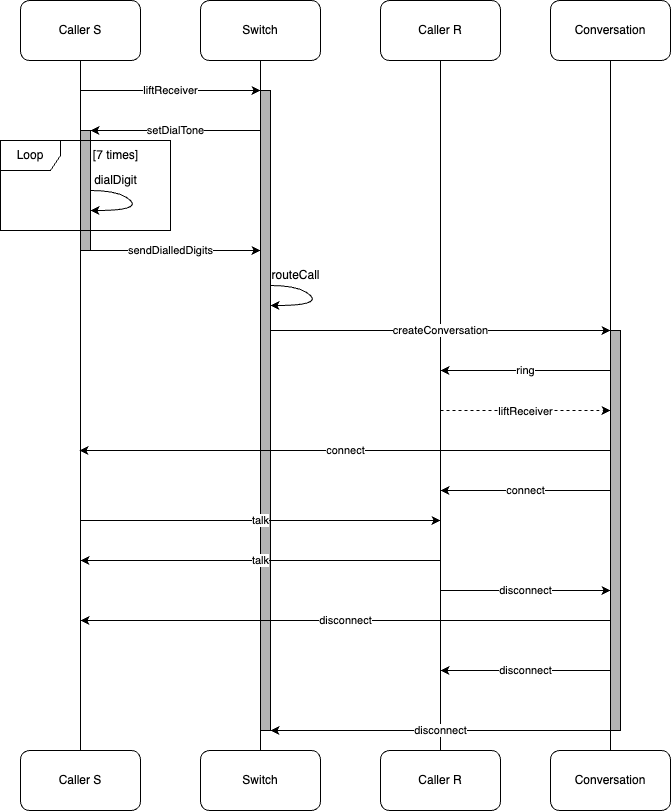

The diagram above was exported from draw.io. Its source (the exported page's mxGraphModel, read from the mxfile embedded in the PNG):
<mxGraphModel dx="964" dy="513" grid="1" gridSize="10" guides="1" tooltips="1" connect="1" arrows="1" fold="1" page="1" pageScale="1" pageWidth="850" pageHeight="1100" math="0" shadow="0">
  <root>
    <mxCell id="0" />
    <mxCell id="1" parent="0" />
    <mxCell id="t9gzLZmtCmpOl41qx-TI-18" value="" style="html=1;points=[[0,0,0,0,5],[0,1,0,0,-5],[1,0,0,0,5],[1,1,0,0,-5]];perimeter=orthogonalPerimeter;outlineConnect=0;targetShapes=umlLifeline;portConstraint=eastwest;newEdgeStyle={&quot;curved&quot;:0,&quot;rounded&quot;:0};fillColor=#b3b3b3;" parent="1" vertex="1">
      <mxGeometry x="160" y="240" width="10" height="120" as="geometry" />
    </mxCell>
    <mxCell id="t9gzLZmtCmpOl41qx-TI-1" value="Caller S" style="rounded=1;whiteSpace=wrap;html=1;" parent="1" vertex="1">
      <mxGeometry x="100" y="110" width="120" height="60" as="geometry" />
    </mxCell>
    <mxCell id="t9gzLZmtCmpOl41qx-TI-2" value="Switch" style="rounded=1;whiteSpace=wrap;html=1;" parent="1" vertex="1">
      <mxGeometry x="280" y="110" width="120" height="60" as="geometry" />
    </mxCell>
    <mxCell id="t9gzLZmtCmpOl41qx-TI-3" value="Caller R" style="rounded=1;whiteSpace=wrap;html=1;" parent="1" vertex="1">
      <mxGeometry x="460" y="110" width="120" height="60" as="geometry" />
    </mxCell>
    <mxCell id="t9gzLZmtCmpOl41qx-TI-4" value="Conversation" style="rounded=1;whiteSpace=wrap;html=1;" parent="1" vertex="1">
      <mxGeometry x="630" y="110" width="120" height="60" as="geometry" />
    </mxCell>
    <mxCell id="t9gzLZmtCmpOl41qx-TI-5" value="Caller S" style="rounded=1;whiteSpace=wrap;html=1;" parent="1" vertex="1">
      <mxGeometry x="100" y="860" width="120" height="60" as="geometry" />
    </mxCell>
    <mxCell id="t9gzLZmtCmpOl41qx-TI-6" value="Switch" style="rounded=1;whiteSpace=wrap;html=1;" parent="1" vertex="1">
      <mxGeometry x="280" y="860" width="120" height="60" as="geometry" />
    </mxCell>
    <mxCell id="t9gzLZmtCmpOl41qx-TI-7" value="Caller R" style="rounded=1;whiteSpace=wrap;html=1;" parent="1" vertex="1">
      <mxGeometry x="460" y="860" width="120" height="60" as="geometry" />
    </mxCell>
    <mxCell id="t9gzLZmtCmpOl41qx-TI-8" value="Conversation" style="rounded=1;whiteSpace=wrap;html=1;" parent="1" vertex="1">
      <mxGeometry x="630" y="860" width="120" height="60" as="geometry" />
    </mxCell>
    <mxCell id="t9gzLZmtCmpOl41qx-TI-10" value="" style="endArrow=none;html=1;rounded=0;entryX=0.5;entryY=1;entryDx=0;entryDy=0;exitX=0.5;exitY=0;exitDx=0;exitDy=0;" parent="1" source="t9gzLZmtCmpOl41qx-TI-5" target="t9gzLZmtCmpOl41qx-TI-1" edge="1">
      <mxGeometry width="50" height="50" relative="1" as="geometry">
        <mxPoint x="400" y="290" as="sourcePoint" />
        <mxPoint x="450" y="240" as="targetPoint" />
      </mxGeometry>
    </mxCell>
    <mxCell id="t9gzLZmtCmpOl41qx-TI-11" value="" style="endArrow=none;html=1;rounded=0;entryX=0.5;entryY=1;entryDx=0;entryDy=0;exitX=0.5;exitY=0;exitDx=0;exitDy=0;" parent="1" source="t9gzLZmtCmpOl41qx-TI-6" target="t9gzLZmtCmpOl41qx-TI-2" edge="1">
      <mxGeometry width="50" height="50" relative="1" as="geometry">
        <mxPoint x="330" y="390" as="sourcePoint" />
        <mxPoint x="410" y="170" as="targetPoint" />
      </mxGeometry>
    </mxCell>
    <mxCell id="t9gzLZmtCmpOl41qx-TI-12" value="" style="endArrow=none;html=1;rounded=0;entryX=0.5;entryY=1;entryDx=0;entryDy=0;exitX=0.5;exitY=0;exitDx=0;exitDy=0;" parent="1" source="t9gzLZmtCmpOl41qx-TI-7" target="t9gzLZmtCmpOl41qx-TI-3" edge="1">
      <mxGeometry width="50" height="50" relative="1" as="geometry">
        <mxPoint x="180" y="410" as="sourcePoint" />
        <mxPoint x="180" y="190" as="targetPoint" />
      </mxGeometry>
    </mxCell>
    <mxCell id="t9gzLZmtCmpOl41qx-TI-13" value="" style="endArrow=none;html=1;rounded=0;entryX=0.5;entryY=1;entryDx=0;entryDy=0;exitX=0.5;exitY=0;exitDx=0;exitDy=0;" parent="1" source="t9gzLZmtCmpOl41qx-TI-8" target="t9gzLZmtCmpOl41qx-TI-4" edge="1">
      <mxGeometry width="50" height="50" relative="1" as="geometry">
        <mxPoint x="530" y="400" as="sourcePoint" />
        <mxPoint x="530" y="180" as="targetPoint" />
      </mxGeometry>
    </mxCell>
    <mxCell id="t9gzLZmtCmpOl41qx-TI-14" value="liftReceiver" style="endArrow=classic;html=1;rounded=0;" parent="1" edge="1">
      <mxGeometry width="50" height="50" relative="1" as="geometry">
        <mxPoint x="160" y="200" as="sourcePoint" />
        <mxPoint x="340" y="200" as="targetPoint" />
      </mxGeometry>
    </mxCell>
    <mxCell id="t9gzLZmtCmpOl41qx-TI-15" value="setDialTone" style="endArrow=classic;html=1;rounded=0;" parent="1" edge="1">
      <mxGeometry width="50" height="50" relative="1" as="geometry">
        <mxPoint x="340" y="240" as="sourcePoint" />
        <mxPoint x="170" y="240" as="targetPoint" />
      </mxGeometry>
    </mxCell>
    <mxCell id="t9gzLZmtCmpOl41qx-TI-16" value="Loop" style="shape=umlFrame;whiteSpace=wrap;html=1;pointerEvents=0;" parent="1" vertex="1">
      <mxGeometry x="80" y="250" width="170" height="90" as="geometry" />
    </mxCell>
    <mxCell id="t9gzLZmtCmpOl41qx-TI-17" value="[7 times]" style="text;html=1;align=center;verticalAlign=middle;resizable=0;points=[];autosize=1;strokeColor=none;fillColor=none;" parent="1" vertex="1">
      <mxGeometry x="160" y="250" width="70" height="30" as="geometry" />
    </mxCell>
    <mxCell id="t9gzLZmtCmpOl41qx-TI-19" value="sendDialledDigits" style="endArrow=classic;html=1;rounded=0;" parent="1" edge="1">
      <mxGeometry width="50" height="50" relative="1" as="geometry">
        <mxPoint x="160" y="360" as="sourcePoint" />
        <mxPoint x="340" y="360" as="targetPoint" />
      </mxGeometry>
    </mxCell>
    <mxCell id="t9gzLZmtCmpOl41qx-TI-21" value="" style="curved=1;endArrow=classic;html=1;rounded=0;" parent="1" edge="1">
      <mxGeometry width="50" height="50" relative="1" as="geometry">
        <mxPoint x="170" y="300" as="sourcePoint" />
        <mxPoint x="170" y="320" as="targetPoint" />
        <Array as="points">
          <mxPoint x="200" y="300" />
          <mxPoint x="220" y="320" />
        </Array>
      </mxGeometry>
    </mxCell>
    <mxCell id="t9gzLZmtCmpOl41qx-TI-22" value="dialDigit" style="text;html=1;align=center;verticalAlign=middle;resizable=0;points=[];autosize=1;strokeColor=none;fillColor=none;" parent="1" vertex="1">
      <mxGeometry x="160" y="275" width="70" height="30" as="geometry" />
    </mxCell>
    <mxCell id="t9gzLZmtCmpOl41qx-TI-23" value="" style="html=1;points=[[0,0,0,0,5],[0,1,0,0,-5],[1,0,0,0,5],[1,1,0,0,-5]];perimeter=orthogonalPerimeter;outlineConnect=0;targetShapes=umlLifeline;portConstraint=eastwest;newEdgeStyle={&quot;curved&quot;:0,&quot;rounded&quot;:0};fillColor=#b3b3b3;" parent="1" vertex="1">
      <mxGeometry x="340" y="200" width="10" height="640" as="geometry" />
    </mxCell>
    <mxCell id="t9gzLZmtCmpOl41qx-TI-24" value="" style="curved=1;endArrow=classic;html=1;rounded=0;" parent="1" edge="1">
      <mxGeometry width="50" height="50" relative="1" as="geometry">
        <mxPoint x="350" y="395" as="sourcePoint" />
        <mxPoint x="350" y="415" as="targetPoint" />
        <Array as="points">
          <mxPoint x="380" y="395" />
          <mxPoint x="400" y="415" />
        </Array>
      </mxGeometry>
    </mxCell>
    <mxCell id="t9gzLZmtCmpOl41qx-TI-25" value="routeCall" style="text;html=1;align=center;verticalAlign=middle;resizable=0;points=[];autosize=1;strokeColor=none;fillColor=none;" parent="1" vertex="1">
      <mxGeometry x="340" y="370" width="70" height="30" as="geometry" />
    </mxCell>
    <mxCell id="t9gzLZmtCmpOl41qx-TI-26" value="createConversation" style="endArrow=classic;html=1;rounded=0;" parent="1" edge="1">
      <mxGeometry width="50" height="50" relative="1" as="geometry">
        <mxPoint x="350" y="440" as="sourcePoint" />
        <mxPoint x="690" y="440" as="targetPoint" />
      </mxGeometry>
    </mxCell>
    <mxCell id="t9gzLZmtCmpOl41qx-TI-27" value="ring" style="endArrow=classic;html=1;rounded=0;" parent="1" edge="1">
      <mxGeometry width="50" height="50" relative="1" as="geometry">
        <mxPoint x="690" y="480" as="sourcePoint" />
        <mxPoint x="520" y="480" as="targetPoint" />
      </mxGeometry>
    </mxCell>
    <mxCell id="t9gzLZmtCmpOl41qx-TI-28" value="&lt;font style=&quot;font-size: 11px;&quot;&gt;liftReceiver&lt;/font&gt;" style="html=1;labelBackgroundColor=#ffffff;startArrow=none;startFill=0;startSize=6;endArrow=classic;endFill=1;endSize=6;jettySize=auto;orthogonalLoop=1;strokeWidth=1;dashed=1;fontSize=14;rounded=0;" parent="1" edge="1">
      <mxGeometry width="60" height="60" relative="1" as="geometry">
        <mxPoint x="520" y="520" as="sourcePoint" />
        <mxPoint x="690" y="520" as="targetPoint" />
      </mxGeometry>
    </mxCell>
    <mxCell id="t9gzLZmtCmpOl41qx-TI-29" value="connect" style="endArrow=classic;html=1;rounded=0;" parent="1" edge="1">
      <mxGeometry width="50" height="50" relative="1" as="geometry">
        <mxPoint x="691.37" y="560" as="sourcePoint" />
        <mxPoint x="158.99966579861112" y="560" as="targetPoint" />
      </mxGeometry>
    </mxCell>
    <mxCell id="t9gzLZmtCmpOl41qx-TI-30" value="connect" style="endArrow=classic;html=1;rounded=0;" parent="1" edge="1">
      <mxGeometry width="50" height="50" relative="1" as="geometry">
        <mxPoint x="690" y="600" as="sourcePoint" />
        <mxPoint x="520" y="600" as="targetPoint" />
      </mxGeometry>
    </mxCell>
    <mxCell id="t9gzLZmtCmpOl41qx-TI-31" value="talk" style="endArrow=classic;html=1;rounded=0;" parent="1" edge="1">
      <mxGeometry width="50" height="50" relative="1" as="geometry">
        <mxPoint x="160" y="630" as="sourcePoint" />
        <mxPoint x="520" y="630" as="targetPoint" />
      </mxGeometry>
    </mxCell>
    <mxCell id="t9gzLZmtCmpOl41qx-TI-32" value="talk" style="endArrow=classic;html=1;rounded=0;" parent="1" edge="1">
      <mxGeometry width="50" height="50" relative="1" as="geometry">
        <mxPoint x="520" y="670" as="sourcePoint" />
        <mxPoint x="160" y="670" as="targetPoint" />
      </mxGeometry>
    </mxCell>
    <mxCell id="t9gzLZmtCmpOl41qx-TI-33" value="disconnect" style="endArrow=classic;html=1;rounded=0;" parent="1" edge="1">
      <mxGeometry width="50" height="50" relative="1" as="geometry">
        <mxPoint x="520" y="700" as="sourcePoint" />
        <mxPoint x="690" y="700" as="targetPoint" />
      </mxGeometry>
    </mxCell>
    <mxCell id="t9gzLZmtCmpOl41qx-TI-34" value="disconnect" style="endArrow=classic;html=1;rounded=0;" parent="1" edge="1">
      <mxGeometry width="50" height="50" relative="1" as="geometry">
        <mxPoint x="690" y="730" as="sourcePoint" />
        <mxPoint x="160" y="730" as="targetPoint" />
      </mxGeometry>
    </mxCell>
    <mxCell id="t9gzLZmtCmpOl41qx-TI-35" value="disconnect" style="endArrow=classic;html=1;rounded=0;" parent="1" edge="1">
      <mxGeometry width="50" height="50" relative="1" as="geometry">
        <mxPoint x="690" y="780" as="sourcePoint" />
        <mxPoint x="520" y="780" as="targetPoint" />
      </mxGeometry>
    </mxCell>
    <mxCell id="t9gzLZmtCmpOl41qx-TI-36" value="disconnect" style="endArrow=classic;html=1;rounded=0;" parent="1" edge="1">
      <mxGeometry width="50" height="50" relative="1" as="geometry">
        <mxPoint x="690" y="840" as="sourcePoint" />
        <mxPoint x="350" y="840" as="targetPoint" />
      </mxGeometry>
    </mxCell>
    <mxCell id="OPGjPm34zmLySSebCtWM-1" value="" style="html=1;points=[[0,0,0,0,5],[0,1,0,0,-5],[1,0,0,0,5],[1,1,0,0,-5]];perimeter=orthogonalPerimeter;outlineConnect=0;targetShapes=umlLifeline;portConstraint=eastwest;newEdgeStyle={&quot;curved&quot;:0,&quot;rounded&quot;:0};fillColor=#b3b3b3;" vertex="1" parent="1">
      <mxGeometry x="690" y="440" width="10" height="400" as="geometry" />
    </mxCell>
  </root>
</mxGraphModel>